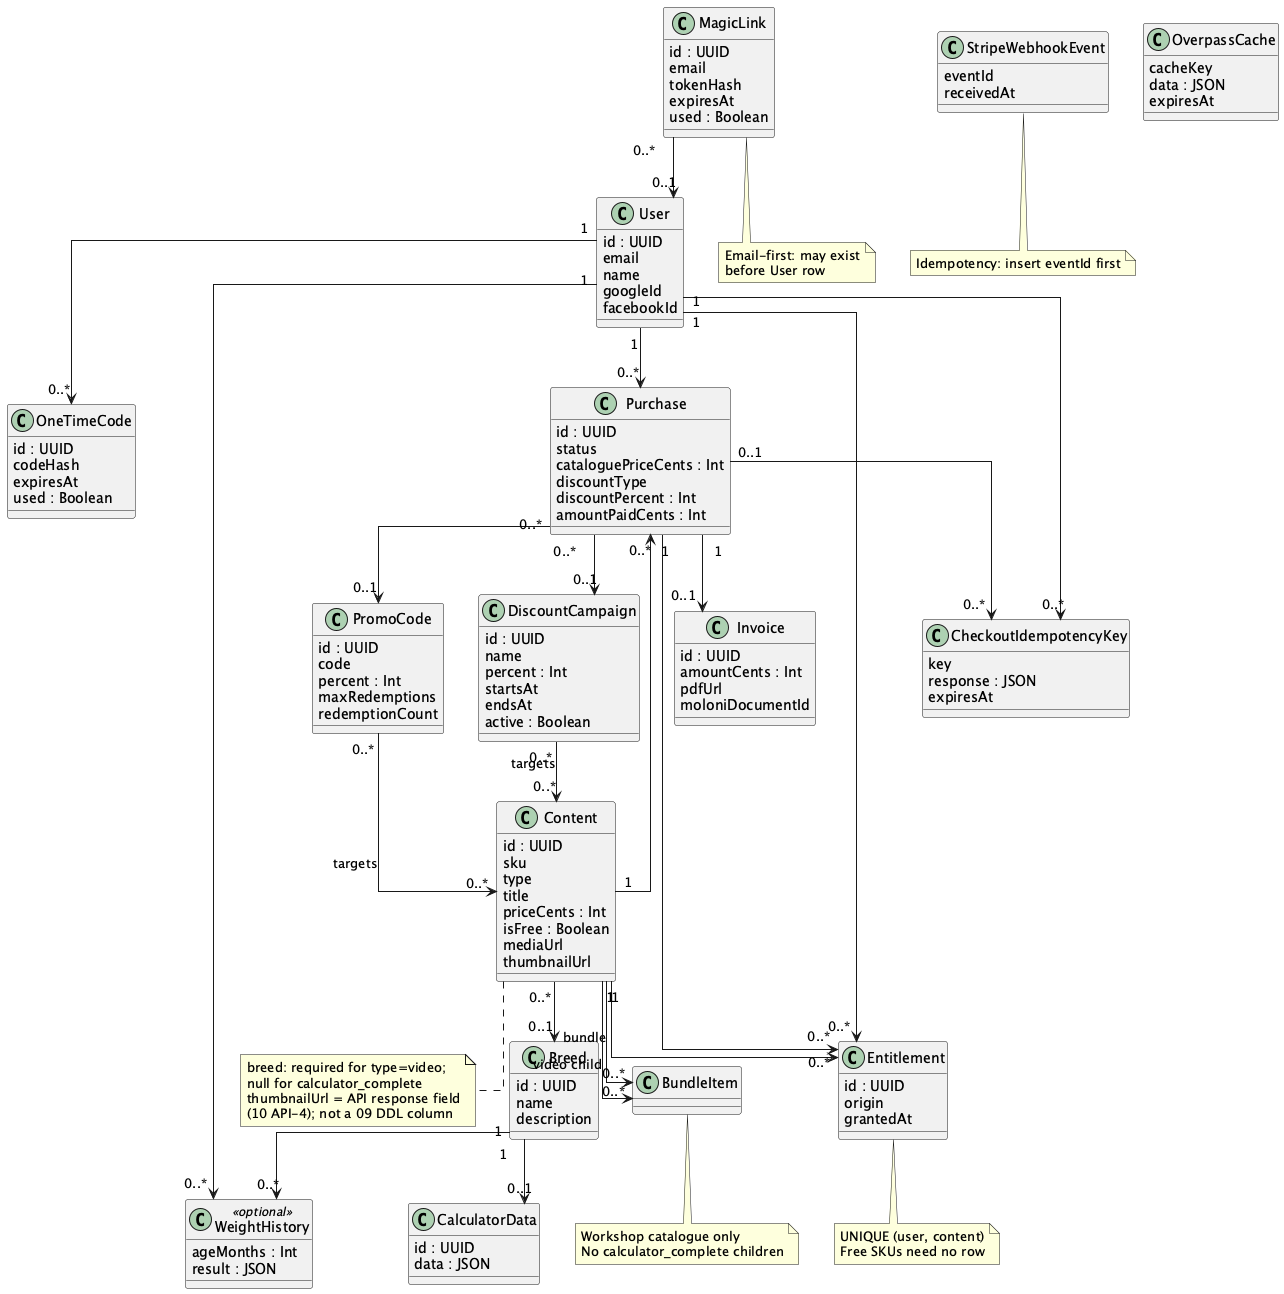

The diagram above was rendered by PlantUML. Its source (embedded in the PNG):
@startuml
skinparam linetype ortho
skinparam shadowing false
skinparam backgroundColor white
skinparam classAttributeIconSize 0
top to bottom direction

' Domain classes for the API (not a 1:1 SQL mirror). ER remains in 09.
' Layout: "one" above "many" when practical.

class User {
  id : UUID
  email
  name
  googleId
  facebookId
}

class MagicLink {
  id : UUID
  email
  tokenHash
  expiresAt
  used : Boolean
}

class OneTimeCode {
  id : UUID
  codeHash
  expiresAt
  used : Boolean
}

class Breed {
  id : UUID
  name
  description
}

class CalculatorData {
  id : UUID
  data : JSON
}

class Content {
  id : UUID
  sku
  type
  title
  priceCents : Int
  isFree : Boolean
  mediaUrl
  thumbnailUrl
}

class BundleItem {
  ' parent type = bundle, child type = video (DB-11)
}

class Purchase {
  id : UUID
  status
  cataloguePriceCents : Int
  discountType
  discountPercent : Int
  amountPaidCents : Int
}

class Entitlement {
  id : UUID
  origin
  grantedAt
}

class Invoice {
  id : UUID
  amountCents : Int
  pdfUrl
  moloniDocumentId
}

class PromoCode {
  id : UUID
  code
  percent : Int
  maxRedemptions
  redemptionCount
}

class DiscountCampaign {
  id : UUID
  name
  percent : Int
  startsAt
  endsAt
  active : Boolean
}

class StripeWebhookEvent {
  eventId
  receivedAt
}

class CheckoutIdempotencyKey {
  key
  response : JSON
  expiresAt
}

class OverpassCache {
  cacheKey
  data : JSON
  expiresAt
}

class WeightHistory <<optional>> {
  ageMonths : Int
  result : JSON
  ' RF-34 / DB-10 — not in v1 API contract
}

' Magic link is email-first: user_id optional until consume (09)
MagicLink "0..*" --> "0..1" User
User "1" --> "0..*" OneTimeCode
User "1" --> "0..*" Purchase
User "1" --> "0..*" Entitlement
User "1" --> "0..*" CheckoutIdempotencyKey
User "1" --> "0..*" WeightHistory

Breed "1" --> "0..1" CalculatorData
Breed "1" --> "0..*" WeightHistory

' Videos require breed; calculator_complete (and some bundles) may omit (09)
Content "0..*" --> "0..1" Breed

Content "1" --> "0..*" BundleItem : bundle
Content "1" --> "0..*" BundleItem : video child
Content "1" --> "0..*" Purchase
Content "1" --> "0..*" Entitlement

PromoCode "0..*" --> "0..*" Content : targets
DiscountCampaign "0..*" --> "0..*" Content : targets
Purchase "0..*" --> "0..1" PromoCode
Purchase "0..*" --> "0..1" DiscountCampaign

Purchase "1" --> "0..1" Invoice
Purchase "1" --> "0..*" Entitlement
Purchase "0..1" --> "0..*" CheckoutIdempotencyKey

note bottom of Content
  breed: required for type=video;
  null for calculator_complete
  thumbnailUrl = API response field
  (10 API-4); not a 09 DDL column
end note

note bottom of MagicLink
  Email-first: may exist
  before User row
end note

note bottom of Entitlement
  UNIQUE (user, content)
  Free SKUs need no row
end note

note bottom of BundleItem
  Workshop catalogue only
  No calculator_complete children
end note

note bottom of StripeWebhookEvent
  Idempotency: insert eventId first
end note

@enduml